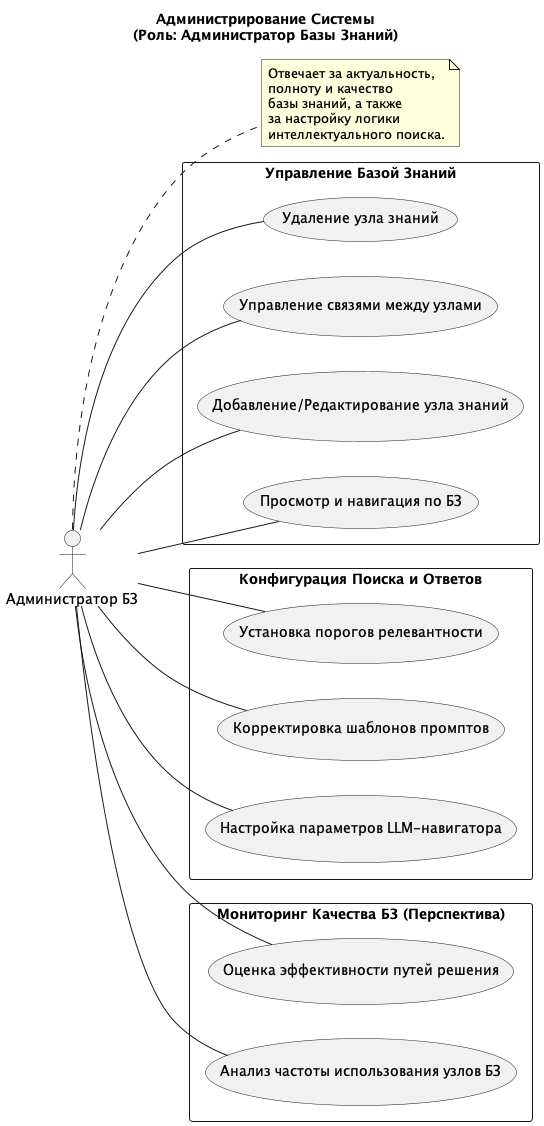

The diagram above was rendered by PlantUML. Its source (embedded in the PNG):
@startuml
title "Администрирование Системы\n(Роль: Администратор Базы Знаний)"

left to right direction

actor "Администратор БЗ" as Admin

rectangle "Управление Базой Знаний" {
  Admin -- (Просмотр и навигация по БЗ)
  Admin -- (Добавление/Редактирование узла знаний)
  Admin -- (Управление связями между узлами)
  Admin -- (Удаление узла знаний)
}

rectangle "Конфигурация Поиска и Ответов" {
  Admin -- (Настройка параметров LLM-навигатора)
  Admin -- (Корректировка шаблонов промптов)
  Admin -- (Установка порогов релевантности)
}

rectangle "Мониторинг Качества БЗ (Перспектива)" {
  Admin -- (Анализ частоты использования узлов БЗ)
  Admin -- (Оценка эффективности путей решения)
}

note right of Admin
  Отвечает за актуальность,
  полноту и качество
  базы знаний, а также
  за настройку логики
  интеллектуального поиска.
end note
@enduml